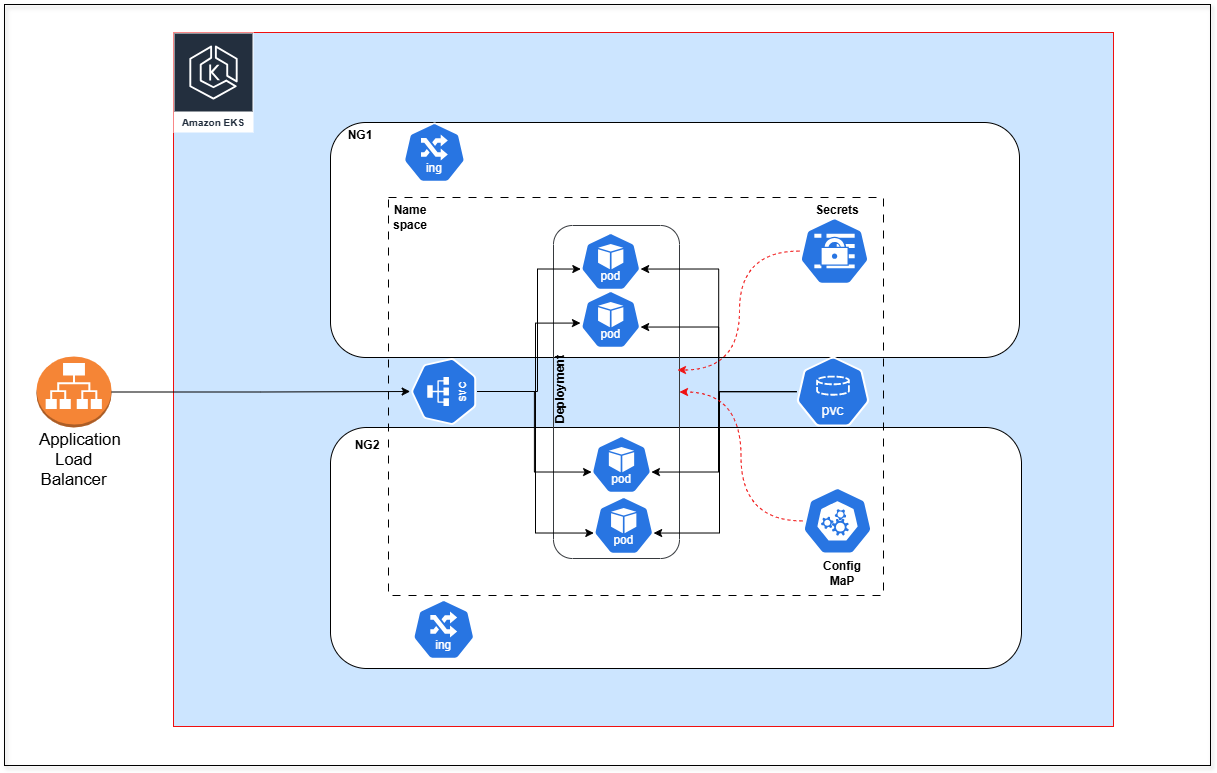

The diagram above was exported from draw.io. Its source (the exported page's mxGraphModel, read from the mxfile embedded in the PNG):
<mxGraphModel dx="2284" dy="705" grid="0" gridSize="10" guides="1" tooltips="1" connect="1" arrows="1" fold="1" page="1" pageScale="1" pageWidth="850" pageHeight="1100" math="0" shadow="0">
  <root>
    <mxCell id="0" />
    <mxCell id="1" parent="0" />
    <mxCell id="HgpCJNkg-GtwN4QKcXEF-1" value="" style="rounded=0;whiteSpace=wrap;html=1;fillColor=#cce5ff;strokeColor=light-dark(#f00f0f, #ededed);" vertex="1" parent="1">
      <mxGeometry x="40" y="179" width="940" height="694" as="geometry" />
    </mxCell>
    <mxCell id="HgpCJNkg-GtwN4QKcXEF-2" value="Amazon EKS" style="sketch=0;outlineConnect=0;fontColor=#232F3E;gradientColor=none;strokeColor=#ffffff;fillColor=#232F3E;dashed=0;verticalLabelPosition=middle;verticalAlign=bottom;align=center;html=1;whiteSpace=wrap;fontSize=10;fontStyle=1;spacing=3;shape=mxgraph.aws4.productIcon;prIcon=mxgraph.aws4.eks;" vertex="1" parent="1">
      <mxGeometry x="40" y="179" width="80" height="100" as="geometry" />
    </mxCell>
    <mxCell id="HgpCJNkg-GtwN4QKcXEF-4" value="" style="rounded=1;whiteSpace=wrap;html=1;strokeColor=light-dark(#000000,#EDEDED);" vertex="1" parent="1">
      <mxGeometry x="197" y="269" width="689" height="235" as="geometry" />
    </mxCell>
    <mxCell id="HgpCJNkg-GtwN4QKcXEF-5" value="" style="rounded=1;whiteSpace=wrap;html=1;" vertex="1" parent="1">
      <mxGeometry x="197" y="574" width="691" height="241" as="geometry" />
    </mxCell>
    <mxCell id="HgpCJNkg-GtwN4QKcXEF-6" value="&lt;b&gt;NG1&lt;/b&gt;" style="text;html=1;align=center;verticalAlign=middle;whiteSpace=wrap;rounded=0;" vertex="1" parent="1">
      <mxGeometry x="197" y="267" width="60" height="30" as="geometry" />
    </mxCell>
    <mxCell id="HgpCJNkg-GtwN4QKcXEF-7" value="&lt;b&gt;NG2&lt;/b&gt;" style="text;html=1;align=center;verticalAlign=middle;whiteSpace=wrap;rounded=0;" vertex="1" parent="1">
      <mxGeometry x="204" y="577" width="60" height="30" as="geometry" />
    </mxCell>
    <mxCell id="HgpCJNkg-GtwN4QKcXEF-9" value="" style="rounded=0;whiteSpace=wrap;html=1;dashed=1;dashPattern=8 8;fillColor=none;" vertex="1" parent="1">
      <mxGeometry x="255" y="344" width="495" height="398" as="geometry" />
    </mxCell>
    <mxCell id="HgpCJNkg-GtwN4QKcXEF-16" value="" style="rounded=1;whiteSpace=wrap;html=1;fillColor=none;strokeColor=#36393d;" vertex="1" parent="1">
      <mxGeometry x="420" y="372" width="126" height="333" as="geometry" />
    </mxCell>
    <mxCell id="HgpCJNkg-GtwN4QKcXEF-10" value="&lt;b&gt;Name&lt;/b&gt;&lt;div&gt;&lt;b&gt;space&lt;/b&gt;&lt;/div&gt;" style="text;html=1;align=center;verticalAlign=middle;whiteSpace=wrap;rounded=0;" vertex="1" parent="1">
      <mxGeometry x="247" y="349" width="60" height="30" as="geometry" />
    </mxCell>
    <mxCell id="HgpCJNkg-GtwN4QKcXEF-11" value="" style="aspect=fixed;sketch=0;html=1;dashed=0;whitespace=wrap;verticalLabelPosition=bottom;verticalAlign=top;fillColor=#2875E2;strokeColor=#ffffff;points=[[0.005,0.63,0],[0.1,0.2,0],[0.9,0.2,0],[0.5,0,0],[0.995,0.63,0],[0.72,0.99,0],[0.5,1,0],[0.28,0.99,0]];shape=mxgraph.kubernetes.icon2;kubernetesLabel=1;prIcon=pod" vertex="1" parent="1">
      <mxGeometry x="447" y="379" width="60.42" height="58" as="geometry" />
    </mxCell>
    <mxCell id="HgpCJNkg-GtwN4QKcXEF-13" value="" style="aspect=fixed;sketch=0;html=1;dashed=0;whitespace=wrap;verticalLabelPosition=bottom;verticalAlign=top;fillColor=#2875E2;strokeColor=#ffffff;points=[[0.005,0.63,0],[0.1,0.2,0],[0.9,0.2,0],[0.5,0,0],[0.995,0.63,0],[0.72,0.99,0],[0.5,1,0],[0.28,0.99,0]];shape=mxgraph.kubernetes.icon2;kubernetesLabel=1;prIcon=pod" vertex="1" parent="1">
      <mxGeometry x="447" y="437" width="60.42" height="58" as="geometry" />
    </mxCell>
    <mxCell id="HgpCJNkg-GtwN4QKcXEF-14" value="" style="aspect=fixed;sketch=0;html=1;dashed=0;whitespace=wrap;verticalLabelPosition=bottom;verticalAlign=top;fillColor=#2875E2;strokeColor=#ffffff;points=[[0.005,0.63,0],[0.1,0.2,0],[0.9,0.2,0],[0.5,0,0],[0.995,0.63,0],[0.72,0.99,0],[0.5,1,0],[0.28,0.99,0]];shape=mxgraph.kubernetes.icon2;kubernetesLabel=1;prIcon=pod" vertex="1" parent="1">
      <mxGeometry x="460" y="643" width="60.42" height="58" as="geometry" />
    </mxCell>
    <mxCell id="HgpCJNkg-GtwN4QKcXEF-15" value="" style="aspect=fixed;sketch=0;html=1;dashed=0;whitespace=wrap;verticalLabelPosition=bottom;verticalAlign=top;fillColor=#2875E2;strokeColor=#ffffff;points=[[0.005,0.63,0],[0.1,0.2,0],[0.9,0.2,0],[0.5,0,0],[0.995,0.63,0],[0.72,0.99,0],[0.5,1,0],[0.28,0.99,0]];shape=mxgraph.kubernetes.icon2;kubernetesLabel=1;prIcon=pod" vertex="1" parent="1">
      <mxGeometry x="457.78999999999996" y="582" width="60.42" height="58" as="geometry" />
    </mxCell>
    <mxCell id="HgpCJNkg-GtwN4QKcXEF-17" value="&lt;b&gt;Deployment&lt;/b&gt;" style="text;html=1;align=center;verticalAlign=middle;whiteSpace=wrap;rounded=0;rotation=270;" vertex="1" parent="1">
      <mxGeometry x="356.4200000000001" y="520" width="141" height="30" as="geometry" />
    </mxCell>
    <mxCell id="HgpCJNkg-GtwN4QKcXEF-18" value="" style="aspect=fixed;sketch=0;html=1;dashed=0;whitespace=wrap;verticalLabelPosition=bottom;verticalAlign=top;fillColor=#2875E2;strokeColor=#ffffff;points=[[0.005,0.63,0],[0.1,0.2,0],[0.9,0.2,0],[0.5,0,0],[0.995,0.63,0],[0.72,0.99,0],[0.5,1,0],[0.28,0.99,0]];shape=mxgraph.kubernetes.icon2;kubernetesLabel=1;prIcon=ing" vertex="1" parent="1">
      <mxGeometry x="269.67" y="269" width="62.5" height="60" as="geometry" />
    </mxCell>
    <mxCell id="HgpCJNkg-GtwN4QKcXEF-19" value="" style="aspect=fixed;sketch=0;html=1;dashed=0;whitespace=wrap;verticalLabelPosition=bottom;verticalAlign=top;fillColor=#2875E2;strokeColor=#ffffff;points=[[0.005,0.63,0],[0.1,0.2,0],[0.9,0.2,0],[0.5,0,0],[0.995,0.63,0],[0.72,0.99,0],[0.5,1,0],[0.28,0.99,0]];shape=mxgraph.kubernetes.icon2;kubernetesLabel=1;prIcon=ing" vertex="1" parent="1">
      <mxGeometry x="279" y="746" width="62.5" height="60" as="geometry" />
    </mxCell>
    <mxCell id="HgpCJNkg-GtwN4QKcXEF-21" value="" style="aspect=fixed;sketch=0;html=1;dashed=0;whitespace=wrap;verticalLabelPosition=bottom;verticalAlign=top;fillColor=#2875E2;strokeColor=#ffffff;points=[[0.005,0.63,0],[0.1,0.2,0],[0.9,0.2,0],[0.5,0,0],[0.995,0.63,0],[0.72,0.99,0],[0.5,1,0],[0.28,0.99,0]];shape=mxgraph.kubernetes.icon2;kubernetesLabel=1;prIcon=svc;direction=north;" vertex="1" parent="1">
      <mxGeometry x="276.65" y="503" width="67.2" height="70" as="geometry" />
    </mxCell>
    <mxCell id="HgpCJNkg-GtwN4QKcXEF-26" style="edgeStyle=orthogonalEdgeStyle;rounded=0;orthogonalLoop=1;jettySize=auto;html=1;entryX=0.005;entryY=0.63;entryDx=0;entryDy=0;entryPerimeter=0;" edge="1" parent="1" source="HgpCJNkg-GtwN4QKcXEF-21" target="HgpCJNkg-GtwN4QKcXEF-15">
      <mxGeometry relative="1" as="geometry" />
    </mxCell>
    <mxCell id="HgpCJNkg-GtwN4QKcXEF-27" style="edgeStyle=orthogonalEdgeStyle;rounded=0;orthogonalLoop=1;jettySize=auto;html=1;entryX=0.005;entryY=0.63;entryDx=0;entryDy=0;entryPerimeter=0;" edge="1" parent="1" source="HgpCJNkg-GtwN4QKcXEF-21" target="HgpCJNkg-GtwN4QKcXEF-14">
      <mxGeometry relative="1" as="geometry" />
    </mxCell>
    <mxCell id="HgpCJNkg-GtwN4QKcXEF-28" style="edgeStyle=orthogonalEdgeStyle;rounded=0;orthogonalLoop=1;jettySize=auto;html=1;entryX=0.214;entryY=0.293;entryDx=0;entryDy=0;entryPerimeter=0;" edge="1" parent="1" source="HgpCJNkg-GtwN4QKcXEF-21" target="HgpCJNkg-GtwN4QKcXEF-16">
      <mxGeometry relative="1" as="geometry">
        <Array as="points">
          <mxPoint x="402" y="538" />
          <mxPoint x="402" y="470" />
        </Array>
      </mxGeometry>
    </mxCell>
    <mxCell id="HgpCJNkg-GtwN4QKcXEF-29" style="edgeStyle=orthogonalEdgeStyle;rounded=0;orthogonalLoop=1;jettySize=auto;html=1;entryX=0.005;entryY=0.63;entryDx=0;entryDy=0;entryPerimeter=0;" edge="1" parent="1" source="HgpCJNkg-GtwN4QKcXEF-21" target="HgpCJNkg-GtwN4QKcXEF-11">
      <mxGeometry relative="1" as="geometry">
        <Array as="points">
          <mxPoint x="404" y="538" />
          <mxPoint x="404" y="416" />
        </Array>
      </mxGeometry>
    </mxCell>
    <mxCell id="HyF_IWCF4TkB3fuDavL8-1" value="" style="aspect=fixed;sketch=0;html=1;dashed=0;whitespace=wrap;verticalLabelPosition=bottom;verticalAlign=top;fillColor=#2875E2;strokeColor=#ffffff;points=[[0.005,0.63,0],[0.1,0.2,0],[0.9,0.2,0],[0.5,0,0],[0.995,0.63,0],[0.72,0.99,0],[0.5,1,0],[0.28,0.99,0]];shape=mxgraph.kubernetes.icon2;kubernetesLabel=1;prIcon=pvc" vertex="1" parent="1">
      <mxGeometry x="663" y="503" width="73" height="70.08" as="geometry" />
    </mxCell>
    <mxCell id="HyF_IWCF4TkB3fuDavL8-3" style="edgeStyle=orthogonalEdgeStyle;rounded=0;orthogonalLoop=1;jettySize=auto;html=1;entryX=0.995;entryY=0.63;entryDx=0;entryDy=0;entryPerimeter=0;" edge="1" parent="1" source="HyF_IWCF4TkB3fuDavL8-1" target="HgpCJNkg-GtwN4QKcXEF-11">
      <mxGeometry relative="1" as="geometry" />
    </mxCell>
    <mxCell id="HyF_IWCF4TkB3fuDavL8-5" style="edgeStyle=orthogonalEdgeStyle;rounded=0;orthogonalLoop=1;jettySize=auto;html=1;entryX=0.995;entryY=0.63;entryDx=0;entryDy=0;entryPerimeter=0;" edge="1" parent="1" source="HyF_IWCF4TkB3fuDavL8-1" target="HgpCJNkg-GtwN4QKcXEF-13">
      <mxGeometry relative="1" as="geometry" />
    </mxCell>
    <mxCell id="HyF_IWCF4TkB3fuDavL8-6" style="edgeStyle=orthogonalEdgeStyle;rounded=0;orthogonalLoop=1;jettySize=auto;html=1;entryX=0.995;entryY=0.63;entryDx=0;entryDy=0;entryPerimeter=0;" edge="1" parent="1" source="HyF_IWCF4TkB3fuDavL8-1" target="HgpCJNkg-GtwN4QKcXEF-15">
      <mxGeometry relative="1" as="geometry">
        <Array as="points">
          <mxPoint x="585" y="538" />
          <mxPoint x="585" y="619" />
        </Array>
      </mxGeometry>
    </mxCell>
    <mxCell id="HyF_IWCF4TkB3fuDavL8-7" style="edgeStyle=orthogonalEdgeStyle;rounded=0;orthogonalLoop=1;jettySize=auto;html=1;entryX=0.995;entryY=0.63;entryDx=0;entryDy=0;entryPerimeter=0;" edge="1" parent="1" source="HyF_IWCF4TkB3fuDavL8-1" target="HgpCJNkg-GtwN4QKcXEF-14">
      <mxGeometry relative="1" as="geometry">
        <Array as="points">
          <mxPoint x="586" y="538" />
          <mxPoint x="586" y="680" />
        </Array>
      </mxGeometry>
    </mxCell>
    <mxCell id="bDVM2mzpUxyF4EcmqJFa-2" style="edgeStyle=orthogonalEdgeStyle;rounded=0;orthogonalLoop=1;jettySize=auto;html=1;curved=1;dashed=1;strokeColor=light-dark(#f00f0f, #ededed);" edge="1" parent="1" source="HyF_IWCF4TkB3fuDavL8-8" target="HgpCJNkg-GtwN4QKcXEF-16">
      <mxGeometry relative="1" as="geometry" />
    </mxCell>
    <mxCell id="HyF_IWCF4TkB3fuDavL8-8" value="" style="aspect=fixed;sketch=0;html=1;dashed=0;whitespace=wrap;verticalLabelPosition=bottom;verticalAlign=top;fillColor=#2875E2;strokeColor=#ffffff;points=[[0.005,0.63,0],[0.1,0.2,0],[0.9,0.2,0],[0.5,0,0],[0.995,0.63,0],[0.72,0.99,0],[0.5,1,0],[0.28,0.99,0]];shape=mxgraph.kubernetes.icon2;prIcon=c_m" vertex="1" parent="1">
      <mxGeometry x="669" y="633.8" width="70" height="67.2" as="geometry" />
    </mxCell>
    <mxCell id="HyF_IWCF4TkB3fuDavL8-9" value="" style="aspect=fixed;sketch=0;html=1;dashed=0;whitespace=wrap;verticalLabelPosition=bottom;verticalAlign=top;fillColor=#2875E2;strokeColor=#ffffff;points=[[0.005,0.63,0],[0.1,0.2,0],[0.9,0.2,0],[0.5,0,0],[0.995,0.63,0],[0.72,0.99,0],[0.5,1,0],[0.28,0.99,0]];shape=mxgraph.kubernetes.icon2;prIcon=secret" vertex="1" parent="1">
      <mxGeometry x="666" y="364" width="70" height="67.2" as="geometry" />
    </mxCell>
    <mxCell id="bDVM2mzpUxyF4EcmqJFa-1" style="edgeStyle=orthogonalEdgeStyle;rounded=0;orthogonalLoop=1;jettySize=auto;html=1;entryX=0.984;entryY=0.434;entryDx=0;entryDy=0;entryPerimeter=0;curved=1;dashed=1;strokeColor=light-dark(#f01414, #ededed);" edge="1" parent="1" source="HyF_IWCF4TkB3fuDavL8-9" target="HgpCJNkg-GtwN4QKcXEF-16">
      <mxGeometry relative="1" as="geometry" />
    </mxCell>
    <mxCell id="bDVM2mzpUxyF4EcmqJFa-7" value="&lt;b&gt;Secrets&lt;/b&gt;" style="text;html=1;align=center;verticalAlign=middle;whiteSpace=wrap;rounded=0;" vertex="1" parent="1">
      <mxGeometry x="674" y="342" width="60" height="30" as="geometry" />
    </mxCell>
    <mxCell id="bDVM2mzpUxyF4EcmqJFa-8" value="&lt;b&gt;Config MaP&lt;/b&gt;" style="text;html=1;align=center;verticalAlign=middle;whiteSpace=wrap;rounded=0;" vertex="1" parent="1">
      <mxGeometry x="679" y="705" width="60" height="30" as="geometry" />
    </mxCell>
    <mxCell id="bDVM2mzpUxyF4EcmqJFa-10" style="edgeStyle=orthogonalEdgeStyle;rounded=0;orthogonalLoop=1;jettySize=auto;html=1;exitX=1;exitY=0.5;exitDx=0;exitDy=0;exitPerimeter=0;" edge="1" parent="1" source="bDVM2mzpUxyF4EcmqJFa-9" target="HgpCJNkg-GtwN4QKcXEF-21">
      <mxGeometry relative="1" as="geometry" />
    </mxCell>
    <mxCell id="bDVM2mzpUxyF4EcmqJFa-9" value="Application Load Balancer" style="html=1;overflow=block;blockSpacing=1;whiteSpace=wrap;shape=mxgraph.aws3.application_load_balancer;labelPosition=center;verticalLabelPosition=bottom;align=center;verticalAlign=top;pointerEvents=1;fontSize=16.7;spacing=3.8;strokeColor=#unset;rounded=1;absoluteArcSize=1;arcSize=9;fillColor=#f58536;strokeWidth=NaN;lucidId=J~i3wH4ujZlH;" vertex="1" parent="1">
      <mxGeometry x="-97" y="503" width="75" height="71" as="geometry" />
    </mxCell>
    <mxCell id="bDVM2mzpUxyF4EcmqJFa-16" value="" style="rounded=0;whiteSpace=wrap;html=1;fillColor=none;shadow=1;glass=1;" vertex="1" parent="1">
      <mxGeometry x="-129" y="151" width="1206" height="761" as="geometry" />
    </mxCell>
  </root>
</mxGraphModel>